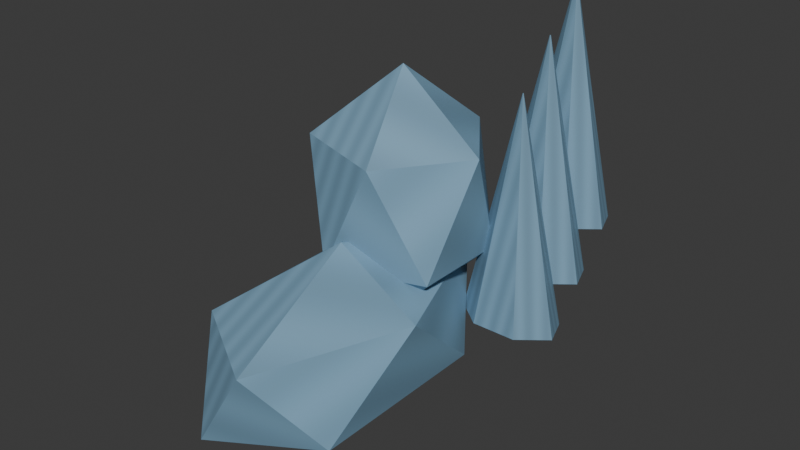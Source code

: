 # Source: soul_return.blend  (saved by Blender 5.1.30; exported with 4.5.12 LTS)
import bpy
from mathutils import Matrix  # noqa: F401  (used for matrix-valued properties, if any)

bpy.ops.wm.read_factory_settings(use_empty=True)
scene = bpy.context.scene
scene.name = 'Scene'

# ---- collections
col_collection = bpy.data.collections.new('Collection'); scene.collection.children.link(col_collection)

# ---- images (referenced by path relative to the original .blend; pixels are not part of the script)
import os
ASSET_DIR = os.environ.get("B2B_ASSET_DIR", "")  # directory of the original .blend (textures are referenced by path, not embedded)
HERE = os.path.dirname(os.path.abspath(__file__))  # packed textures are extracted next to this script under _unpacked/

def load_image(name, relpath, width, height, colorspace="sRGB"):
    """Load a texture the original file referenced (path relative to the .blend, or extracted next to this script)."""
    p = next((c for c in (os.path.join(HERE, relpath), os.path.join(ASSET_DIR, relpath)) if relpath and os.path.exists(c)), "")
    if p:
        img = bpy.data.images.load(p, check_existing=True)
        img.name = name
    else:  # same state as the original file: an image datablock whose file is absent (Cycles renders it pink)
        img = bpy.data.images.new(name, width, height)
        img.source = "FILE"
        img.filepath = "//" + (relpath or name)
    img.colorspace_settings.name = colorspace
    return img
img_soul_return_painted = load_image('soul_return-painted', '_unpacked/soul_return.080181df.png', 64, 64, 'sRGB')

# ---- materials (node trees are filled in below, after node groups)
mat_soul_return_paint = bpy.data.materials.new('soul_return-paint')

# ---- material node trees
mat_soul_return_paint.use_nodes = True; mat_soul_return_paint.node_tree.nodes.clear()
_N = mat_soul_return_paint.node_tree.nodes; _L = mat_soul_return_paint.node_tree.links
n0 = _N.new('ShaderNodeBsdfPrincipled'); n0.name = 'Principled BSDF'; n0.location = (-200, 100)
n0.inputs[2].default_value = 0.65
n1 = _N.new('ShaderNodeOutputMaterial'); n1.name = 'Material Output'; n1.location = (200, 100)
n2 = _N.new('ShaderNodeTexImage'); n2.name = 'Image Texture'; n2.location = (0, 0)
n2.image = img_soul_return_painted
_L.new(n0.outputs[0], n1.inputs[0])
_L.new(n2.outputs[0], n0.inputs[0])
n1.is_active_output = True

# ---- world
world_world = bpy.data.worlds.new('World'); scene.world = world_world
world_world.use_nodes = True; world_world.node_tree.nodes.clear()
_N = world_world.node_tree.nodes; _L = world_world.node_tree.links
n0 = _N.new('ShaderNodeOutputWorld'); n0.name = 'World Output'; n0.location = (200, 100)
n1 = _N.new('ShaderNodeBackground'); n1.name = 'Background'; n1.location = (-200, 100)
n1.inputs[0].default_value = (0.05088, 0.05088, 0.05088, 1.0)
_L.new(n1.outputs[0], n0.inputs[0])
n0.is_active_output = True
world_world.color = (0.05088, 0.05088, 0.05088)
world_world.sun_shadow_jitter_overblur = 0.0

# ---- meshes
me_cone_015 = bpy.data.meshes.new('Cone.015')
me_cone_015.from_pydata([(0.1, 0.195, 0.11), (0.1, 0.1603, 0.35), (0.143, 0.1818, 0.11), (0.1004, 0.1602, 0.35), (0.1536, 0.1522, 0.11), (0.1005, 0.1599, 0.35), (0.1239, 0.1285, 0.11), (0.1002, 0.1597, 0.35), (0.07614, 0.1285, 0.11), (0.09976, 0.1597, 0.35), (0.04638, 0.1522, 0.11), (0.09946, 0.1599, 0.35), (0.057, 0.1818, 0.11), (0.09957, 0.1602, 0.35), (0.0, -0.06, -0.07), (0.07236, -0.1599, -0.01472), (-0.02764, -0.2216, -0.01472), (-0.08944, -0.06, -0.01472), (-0.02764, 0.1016, -0.01472), (0.07236, 0.03989, -0.01472), (0.02764, -0.2216, 0.07472), (-0.07236, -0.1599, 0.07472), (-0.07236, 0.03989, 0.07472), (0.02764, 0.1016, 0.07472), (0.08944, -0.06, 0.07472), (0.0, -0.06, 0.13), (0.0, 0.03, 0.02), (0.07236, -0.02257, 0.09186), (-0.02764, -0.05506, 0.09186), (-0.08944, 0.03, 0.09186), (-0.02764, 0.1151, 0.09186), (0.07236, 0.08257, 0.09186), (0.02764, -0.05506, 0.2081), (-0.07236, -0.02257, 0.2081), (-0.07236, 0.08257, 0.2081), (0.02764, 0.1151, 0.2081), (0.08944, 0.03, 0.2081), (0.0, 0.03, 0.28), (0.1, 0.115, 0.02), (0.1, 0.08035, 0.26), (0.143, 0.1018, 0.02), (0.1004, 0.08022, 0.26), (0.1536, 0.07221, 0.02), (0.1005, 0.07992, 0.26), (0.1239, 0.04847, 0.02), (0.1002, 0.07968, 0.26), (0.07614, 0.04847, 0.02), (0.09976, 0.07968, 0.26), (0.04638, 0.07221, 0.02), (0.09946, 0.07992, 0.26), (0.057, 0.1018, 0.02), (0.09957, 0.08022, 0.26), (0.1, 0.155, 0.065), (0.1, 0.1203, 0.305), (0.143, 0.1418, 0.065), (0.1004, 0.1202, 0.305), (0.1536, 0.1122, 0.065), (0.1005, 0.1199, 0.305), (0.1239, 0.08847, 0.065), (0.1002, 0.1197, 0.305), (0.07614, 0.08847, 0.065), (0.09976, 0.1197, 0.305), (0.04638, 0.1122, 0.065), (0.09946, 0.1199, 0.305), (0.057, 0.1418, 0.065), (0.09957, 0.1202, 0.305)], [], [(0, 1, 3, 2), (2, 3, 5, 4), (4, 5, 7, 6), (6, 7, 9, 8), (8, 9, 11, 10), (3, 1, 13, 11, 9, 7, 5), (10, 11, 13, 12), (12, 13, 1, 0), (0, 2, 4, 6, 8, 10, 12), (14, 15, 16), (15, 14, 19), (14, 16, 17), (14, 17, 18), (14, 18, 19), (15, 19, 24), (16, 15, 20), (17, 16, 21), (18, 17, 22), (19, 18, 23), (15, 24, 20), (16, 20, 21), (17, 21, 22), (18, 22, 23), (19, 23, 24), (20, 24, 25), (21, 20, 25), (22, 21, 25), (23, 22, 25), (24, 23, 25), (26, 27, 28), (27, 26, 31), (26, 28, 29), (26, 29, 30), (26, 30, 31), (27, 31, 36), (28, 27, 32), (29, 28, 33), (30, 29, 34), (31, 30, 35), (27, 36, 32), (28, 32, 33), (29, 33, 34), (30, 34, 35), (31, 35, 36), (32, 36, 37), (33, 32, 37), (34, 33, 37), (35, 34, 37), (36, 35, 37), (38, 39, 41, 40), (40, 41, 43, 42), (42, 43, 45, 44), (44, 45, 47, 46), (46, 47, 49, 48), (41, 39, 51, 49, 47, 45, 43), (48, 49, 51, 50), (50, 51, 39, 38), (38, 40, 42, 44, 46, 48, 50), (52, 53, 55, 54), (54, 55, 57, 56), (56, 57, 59, 58), (58, 59, 61, 60), (60, 61, 63, 62), (55, 53, 65, 63, 61, 59, 57), (62, 63, 65, 64), (64, 65, 53, 52), (52, 54, 56, 58, 60, 62, 64)])
_uv = me_cone_015.uv_layers.new(name='UVMap')
_uv.uv.foreach_set('vector', [0.0, 0.0, 0.1429, 0.0, 0.2857, 0.0, 0.4286, 0.0, 0.5714, 0.09091, 0.7143, 0.09091, 0.8571, 0.09091, 0.0, 0.09091, 0.1429, 0.1818, 0.2857, 0.1818, 0.4286, 0.1818, 0.5714, 0.1818, 0.7143, 0.2727, 0.8571, 0.2727, 0.0, 0.2727, 0.1429, 0.2727, 0.2857, 0.3636, 0.4286, 0.3636, 0.5714, 0.3636, 0.7143, 0.3636, 0.8571, 0.4545, 0.0, 0.4545, 0.1429, 0.4545, 0.2857, 0.4545, 0.4286, 0.4545, 0.5714, 0.4545, 0.7143, 0.4545, 0.8571, 0.5455, 0.0, 0.5455, 0.1429, 0.5455, 0.2857, 0.5455, 0.4286, 0.6364, 0.5714, 0.6364, 0.7143, 0.6364, 0.8571, 0.6364, 0.0, 0.7273, 0.1429, 0.7273, 0.2857, 0.7273, 0.4286, 0.7273, 0.5714, 0.7273, 0.7143, 0.7273, 0.8571, 0.7273, 0.0, 0.0, 0.1429, 0.0, 0.2857, 0.0, 0.4286, 0.09091, 0.5714, 0.09091, 0.7143, 0.09091, 0.8571, 0.1818, 0.0, 0.1818, 0.1429, 0.1818, 0.2857, 0.2727, 0.4286, 0.2727, 0.5714, 0.2727, 0.7143, 0.3636, 0.8571, 0.3636, 0.0, 0.3636, 0.1429, 0.4545, 0.2857, 0.4545, 0.4286, 0.4545, 0.5714, 0.5455, 0.7143, 0.5455, 0.8571, 0.5455, 0.0, 0.6364, 0.1429, 0.6364, 0.2857, 0.6364, 0.4286, 0.7273, 0.5714, 0.7273, 0.7143, 0.7273, 0.8571, 0.8182, 0.0, 0.8182, 0.1429, 0.8182, 0.2857, 0.9091, 0.4286, 0.9091, 0.5714, 0.9091, 0.7143, 0.0, 0.8571, 0.0, 0.0, 0.0, 0.1429, 0.09091, 0.2857, 0.09091, 0.4286, 0.09091, 0.5714, 0.1818, 0.7143, 0.1818, 0.8571, 0.1818, 0.0, 0.2727, 0.1429, 0.2727, 0.2857, 0.2727, 0.4286, 0.3636, 0.5714, 0.3636, 0.7143, 0.3636, 0.8571, 0.4545, 0.0, 0.4545, 0.1429, 0.4545, 0.2857, 0.5455, 0.4286, 0.5455, 0.5714, 0.5455, 0.7143, 0.6364, 0.8571, 0.6364, 0.0, 0.6364, 0.1429, 0.7273, 0.2857, 0.7273, 0.4286, 0.7273, 0.0, 0.0, 0.1429, 0.0, 0.2857, 0.0, 0.4286, 0.09091, 0.5714, 0.09091, 0.7143, 0.09091, 0.8571, 0.1818, 0.0, 0.1818, 0.1429, 0.1818, 0.2857, 0.2727, 0.4286, 0.2727, 0.5714, 0.2727, 0.7143, 0.3636, 0.8571, 0.3636, 0.0, 0.3636, 0.1429, 0.4545, 0.2857, 0.4545, 0.4286, 0.4545, 0.5714, 0.5455, 0.7143, 0.5455, 0.8571, 0.5455, 0.0, 0.6364, 0.1429, 0.6364, 0.2857, 0.6364, 0.4286, 0.7273, 0.5714, 0.7273, 0.7143, 0.7273, 0.8571, 0.8182, 0.0, 0.8182, 0.1429, 0.8182, 0.2857, 0.9091, 0.4286, 0.9091, 0.5714, 0.9091, 0.7143, 0.0, 0.8571, 0.0, 0.0, 0.0, 0.1429, 0.09091, 0.2857, 0.09091, 0.4286, 0.09091, 0.5714, 0.1818, 0.7143, 0.1818, 0.8571, 0.1818, 0.0, 0.2727, 0.1429, 0.2727, 0.2857, 0.2727, 0.4286, 0.3636, 0.5714, 0.3636, 0.7143, 0.3636, 0.8571, 0.4545, 0.0, 0.4545, 0.1429, 0.4545, 0.2857, 0.5455, 0.4286, 0.5455, 0.5714, 0.5455, 0.7143, 0.6364, 0.8571, 0.6364, 0.0, 0.6364, 0.1429, 0.7273, 0.2857, 0.7273, 0.4286, 0.7273, 0.0, 0.0, 0.1429, 0.0, 0.2857, 0.0, 0.4286, 0.0, 0.5714, 0.09091, 0.7143, 0.09091, 0.8571, 0.09091, 0.0, 0.09091, 0.1429, 0.1818, 0.2857, 0.1818, 0.4286, 0.1818, 0.5714, 0.1818, 0.7143, 0.2727, 0.8571, 0.2727, 0.0, 0.2727, 0.1429, 0.2727, 0.2857, 0.3636, 0.4286, 0.3636, 0.5714, 0.3636, 0.7143, 0.3636, 0.8571, 0.4545, 0.0, 0.4545, 0.1429, 0.4545, 0.2857, 0.4545, 0.4286, 0.4545, 0.5714, 0.4545, 0.7143, 0.4545, 0.8571, 0.5455, 0.0, 0.5455, 0.1429, 0.5455, 0.2857, 0.5455, 0.4286, 0.6364, 0.5714, 0.6364, 0.7143, 0.6364, 0.8571, 0.6364, 0.0, 0.7273, 0.1429, 0.7273, 0.2857, 0.7273, 0.4286, 0.7273, 0.5714, 0.7273, 0.7143, 0.7273, 0.8571, 0.7273, 0.0, 0.0, 0.1429, 0.0, 0.2857, 0.0, 0.4286, 0.0, 0.5714, 0.09091, 0.7143, 0.09091, 0.8571, 0.09091, 0.0, 0.09091, 0.1429, 0.1818, 0.2857, 0.1818, 0.4286, 0.1818, 0.5714, 0.1818, 0.7143, 0.2727, 0.8571, 0.2727, 0.0, 0.2727, 0.1429, 0.2727, 0.2857, 0.3636, 0.4286, 0.3636, 0.5714, 0.3636, 0.7143, 0.3636, 0.8571, 0.4545, 0.0, 0.4545, 0.1429, 0.4545, 0.2857, 0.4545, 0.4286, 0.4545, 0.5714, 0.4545, 0.7143, 0.4545, 0.8571, 0.5455, 0.0, 0.5455, 0.1429, 0.5455, 0.2857, 0.5455, 0.4286, 0.6364, 0.5714, 0.6364, 0.7143, 0.6364, 0.8571, 0.6364, 0.0, 0.7273, 0.1429, 0.7273, 0.2857, 0.7273, 0.4286, 0.7273, 0.5714, 0.7273, 0.7143, 0.7273, 0.8571, 0.7273])
me_cone_015.materials.append(mat_soul_return_paint)
me_cone_015.update()

# ---- objects
ob_gear_soul_return = bpy.data.objects.new('gear_soul_return', me_cone_015)

# ---- transforms, parenting, visibility, modifiers, constraints
ob_gear_soul_return.location = (0.0, 0.0, 0.0)

# ---- collection membership
col_collection.objects.link(ob_gear_soul_return)

# ---- scene / render settings (as saved in the file)
scene.frame_start = 1; scene.frame_end = 250; scene.frame_set(1)
scene.render.engine = 'BLENDER_EEVEE_NEXT'
scene.render.bake_bias = 0.0
scene.render.bake_samples = 0
scene.cycles.sampling_pattern = 'TABULATED_SOBOL'
scene.eevee.use_volume_custom_range = False
bpy.context.view_layer.update()

# ---- added for rendering (the .blend has no active camera and no usable light): camera, sun
cam_auto = bpy.data.cameras.new('AutoCamera')
cam_auto.lens = 50.0
cam_auto.sensor_width = 36.0
cam_auto.clip_end = 1000.0
ob_auto_camera = bpy.data.objects.new('AutoCamera', cam_auto)
scene.collection.objects.link(ob_auto_camera)
ob_auto_camera.location = (0.623838, -0.723409, 0.613399)
ob_auto_camera.rotation_euler = (1.09748, -7.21219e-08, 0.694738)
scene.camera = ob_auto_camera
light_auto_sun = bpy.data.lights.new('AutoSun', 'SUN')
light_auto_sun.energy = 3.0
light_auto_sun.angle = 0.0523599
ob_auto_sun = bpy.data.objects.new('AutoSun', light_auto_sun)
scene.collection.objects.link(ob_auto_sun)
ob_auto_sun.rotation_euler = (0.872665, 0.174533, 0.523599)
bpy.context.view_layer.update()

